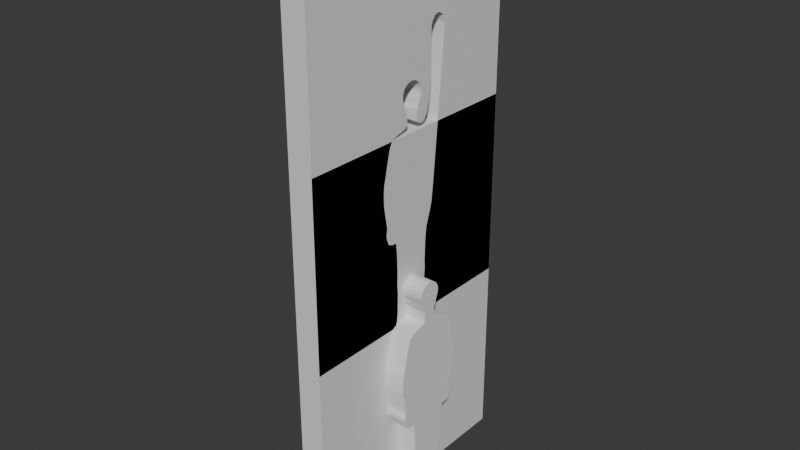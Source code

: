 # Source: sciana_1_right.blend  (saved by Blender 4.0.36; exported with 4.5.12 LTS)
import bpy
from mathutils import Matrix  # noqa: F401  (used for matrix-valued properties, if any)

bpy.ops.wm.read_factory_settings(use_empty=True)
scene = bpy.context.scene
scene.name = 'Scene'

# ---- collections
col_collection = bpy.data.collections.new('Collection'); scene.collection.children.link(col_collection)

# ---- materials (node trees are filled in below, after node groups)
mat_material = bpy.data.materials.new('Material')
mat_material.alpha_threshold = 0.0
mat_material.use_transparent_shadow = False
mat_material.roughness = 0.5
mat_material.line_color = (0.0, 0.0, 0.0, 1.0)
mat_material_001 = bpy.data.materials.new('Material.001')
mat_material_001.alpha_threshold = 0.0
mat_material_001.use_transparent_shadow = False
mat_material_001.roughness = 0.5
mat_material_001.line_color = (0.0, 0.0, 0.0, 1.0)

# ---- material node trees
mat_material.use_nodes = True; mat_material.node_tree.nodes.clear()
_N = mat_material.node_tree.nodes; _L = mat_material.node_tree.links
n0 = _N.new('ShaderNodeOutputMaterial'); n0.name = 'Material Output'; n0.location = (300, 300)
n1 = _N.new('ShaderNodeBsdfPrincipled'); n1.name = 'Principled BSDF'; n1.location = (10, 300)
n1.inputs[3].default_value = 1.45
_L.new(n1.outputs[0], n0.inputs[0])
n0.is_active_output = True
mat_material_001.use_nodes = True; mat_material_001.node_tree.nodes.clear()
_N = mat_material_001.node_tree.nodes; _L = mat_material_001.node_tree.links
n0 = _N.new('ShaderNodeOutputMaterial'); n0.name = 'Material Output'; n0.location = (300, 300)
n1 = _N.new('ShaderNodeBsdfPrincipled'); n1.name = 'Principled BSDF'; n1.location = (10, 300)
n1.inputs[3].default_value = 1.45
_L.new(n1.outputs[0], n0.inputs[0])
n0.is_active_output = True

# ---- world
world_world = bpy.data.worlds.new('World'); scene.world = world_world
world_world.use_nodes = True; world_world.node_tree.nodes.clear()
_N = world_world.node_tree.nodes; _L = world_world.node_tree.links
n0 = _N.new('ShaderNodeOutputWorld'); n0.name = 'World Output'; n0.location = (300, 300)
n1 = _N.new('ShaderNodeBackground'); n1.name = 'Background'; n1.location = (10, 300)
n1.inputs[0].default_value = (0.05088, 0.05088, 0.05088, 1.0)
_L.new(n1.outputs[0], n0.inputs[0])
n0.is_active_output = True
world_world.color = (0.05088, 0.05088, 0.05088)
world_world.use_sun_shadow = False
world_world.sun_shadow_jitter_overblur = 0.0

# ---- meshes
me_cube = bpy.data.meshes.new('Cube')
me_cube.from_pydata([(1.0, 2.569, 3.893), (1.0, 2.569, -3.893), (1.0, -2.569, 3.893), (1.0, -2.569, -3.893), (-1.0, 2.569, 3.893), (-1.0, 2.569, -3.893), (-1.0, -2.569, 3.893), (-1.0, -2.569, -3.893)], [], [(0, 4, 6, 2), (3, 2, 6, 7), (7, 6, 4, 5), (5, 1, 3, 7), (1, 0, 2, 3), (5, 4, 0, 1)])
_uv = me_cube.uv_layers.new(name='UVMap')
_uv.uv.foreach_set('vector', [0.625, 0.5, 0.875, 0.5, 0.875, 0.75, 0.625, 0.75, 0.375, 0.75, 0.625, 0.75, 0.625, 1.0, 0.375, 1.0, 0.375, 0.0, 0.625, 0.0, 0.625, 0.25, 0.375, 0.25, 0.125, 0.5, 0.375, 0.5, 0.375, 0.75, 0.125, 0.75, 0.375, 0.5, 0.625, 0.5, 0.625, 0.75, 0.375, 0.75, 0.375, 0.25, 0.625, 0.25, 0.625, 0.5, 0.375, 0.5])
me_cube.materials.append(mat_material)
me_cube.use_mirror_vertex_groups = False
me_cube.update()
me_plane = bpy.data.meshes.new('Plane')
me_plane.from_pydata([(-0.2886, 0.05307, 0.06457), (-0.2886, 0.07541, 0.04797), (-0.2886, 0.1036, 0.039), (-0.2886, 0.153, 0.02667), (-0.2886, 0.1921, 0.01212), (-0.2886, 0.2182, -0.01124), (-0.2886, 0.2311, -0.03914), (-0.2886, 0.2434, -0.07837), (-0.2886, 0.2621, -0.1581), (-0.2886, 0.2804, -0.2411), (-0.2886, 0.2958, -0.3034), (-0.2886, 0.3008, -0.3723), (-0.2886, 0.2992, -0.4562), (-0.2886, 0.2863, -0.5319), (-0.2886, 0.273, -0.6032), (-0.2886, 0.2743, -0.6881), (-0.2886, 0.2668, -0.6468), (-0.2886, 0.2736, -0.7178), (-0.2886, 0.2514, -0.775), (-0.2886, 0.2116, -0.7923), (-0.2886, 0.1713, -0.795), (-0.2886, 0.1609, -0.8934), (-0.2886, 0.1574, -0.9961), (-0.2886, 0.1548, -1.063), (-0.2886, 0.158, -1.134), (-0.2886, 0.1515, -1.221), (-0.2886, 0.1535, -1.309), (-0.2886, 0.1535, -1.385), (-0.2886, 0.1697, -1.5), (0.2747, 0.05307, 0.06457), (-0.2886, -0.07541, 0.04797), (-0.2886, -0.1036, 0.039), (-0.2886, -0.153, 0.02667), (-0.2886, -0.1921, 0.01212), (-0.2886, -0.2182, -0.01124), (-0.2886, -0.2311, -0.03914), (-0.2886, -0.2434, -0.07837), (-0.2886, -0.2621, -0.1581), (-0.2886, -0.2804, -0.2411), (-0.2886, -0.2958, -0.3034), (-0.2886, -0.3008, -0.3723), (-0.2886, -0.2992, -0.4562), (-0.2886, -0.2863, -0.5319), (-0.2886, -0.273, -0.6032), (-0.2886, -0.2743, -0.6881), (-0.2886, -0.2668, -0.6468), (-0.2886, -0.2736, -0.7178), (-0.2886, -0.2514, -0.775), (-0.2886, -0.2116, -0.7923), (-0.2886, -0.1713, -0.795), (-0.2886, -0.1609, -0.8934), (-0.2886, -0.1574, -0.9961), (-0.2886, -0.1548, -1.063), (-0.2886, -0.158, -1.134), (-0.2886, -0.1515, -1.221), (-0.2886, -0.1535, -1.309), (-0.2886, -0.1535, -1.385), (-0.2886, -0.1697, -1.5), (-0.2886, -0.098, 0.2778), (-0.2886, -0.09612, 0.2587), (-0.2886, -0.09054, 0.2403), (-0.2886, -0.08148, 0.2234), (-0.2886, -0.0693, 0.1745), (-0.2886, -0.05445, 0.1493), (-0.2886, -0.05287, 0.1332), (-0.2886, -0.05307, 0.06457), (0.2747, 0.07541, 0.04797), (-0.2886, 0.05287, 0.1332), (-0.2886, 0.05445, 0.1493), (-0.2886, 0.0693, 0.1745), (-0.2886, 0.08148, 0.2234), (-0.2886, 0.09054, 0.2403), (-0.2886, 0.09612, 0.2587), (-0.2886, 0.098, 0.2778), (-0.2886, 0.09612, 0.297), (-0.2886, 0.09054, 0.3153), (-0.2886, 0.08148, 0.3323), (-0.2886, 0.0693, 0.3471), (-0.2886, 0.05445, 0.3593), (-0.2886, 0.0375, 0.3684), (-0.2886, 0.01912, 0.374), (-0.2886, 1.02e-08, 0.3758), (-0.2886, -0.01912, 0.374), (-0.2886, -0.0375, 0.3684), (-0.2886, -0.05445, 0.3593), (-0.2886, -0.0693, 0.3471), (-0.2886, -0.08148, 0.3323), (-0.2886, -0.09054, 0.3153), (-0.2886, -0.09612, 0.297), (0.2747, 0.1036, 0.039), (0.2747, 0.153, 0.02667), (0.2747, 0.1921, 0.01212), (0.2747, 0.2182, -0.01124), (0.2747, 0.2311, -0.03914), (0.2747, 0.2434, -0.07837), (0.2747, 0.2621, -0.1581), (0.2747, 0.2804, -0.2411), (0.2747, 0.2958, -0.3034), (0.2747, 0.3008, -0.3723), (0.2747, 0.2992, -0.4562), (0.2747, 0.2863, -0.5319), (0.2747, 0.273, -0.6032), (0.2747, 0.2668, -0.6468), (0.2747, 0.2743, -0.6881), (0.2747, 0.2736, -0.7178), (0.2747, 0.2514, -0.775), (0.2747, 0.2116, -0.7923), (0.2747, 0.1609, -0.8934), (0.2747, 0.1713, -0.795), (0.2747, 0.1574, -0.9961), (0.2747, 0.1548, -1.063), (0.2747, 0.158, -1.134), (0.2747, 0.1515, -1.221), (0.2747, 0.1535, -1.309), (0.2747, 0.1535, -1.385), (0.2747, 0.1697, -1.5), (0.2747, -0.1036, 0.039), (0.2747, -0.07541, 0.04797), (0.2747, -0.153, 0.02667), (0.2747, -0.1921, 0.01212), (0.2747, -0.2182, -0.01124), (0.2747, -0.2311, -0.03914), (0.2747, -0.2434, -0.07837), (0.2747, -0.2621, -0.1581), (0.2747, -0.2804, -0.2411), (0.2747, -0.2958, -0.3034), (0.2747, -0.3008, -0.3723), (0.2747, -0.2992, -0.4562), (0.2747, -0.2863, -0.5319), (0.2747, -0.273, -0.6032), (0.2747, -0.2668, -0.6468), (0.2747, -0.2743, -0.6881), (0.2747, -0.2736, -0.7178), (0.2747, -0.2514, -0.775), (0.2747, -0.2116, -0.7923), (0.2747, -0.1609, -0.8934), (0.2747, -0.1713, -0.795), (0.2747, -0.1574, -0.9961), (0.2747, -0.1548, -1.063), (0.2747, -0.158, -1.134), (0.2747, -0.1515, -1.221), (0.2747, -0.1535, -1.309), (0.2747, -0.1535, -1.385), (0.2747, -0.1697, -1.5), (0.2747, -0.09612, 0.2587), (0.2747, -0.098, 0.2778), (0.2747, -0.09054, 0.2403), (0.2747, -0.08148, 0.2234), (0.2747, -0.0693, 0.1745), (0.2747, -0.05445, 0.1493), (0.2747, -0.05287, 0.1332), (0.2747, -0.05307, 0.06457), (0.2747, 0.05445, 0.1493), (0.2747, 0.05287, 0.1332), (0.2747, 0.0693, 0.1745), (0.2747, 0.08148, 0.2234), (0.2747, 0.09054, 0.2403), (0.2747, 0.09612, 0.2587), (0.2747, 0.098, 0.2778), (0.2747, 0.09612, 0.297), (0.2747, 0.09054, 0.3153), (0.2747, 0.08148, 0.3323), (0.2747, 0.0693, 0.3471), (0.2747, 0.05445, 0.3593), (0.2747, 0.0375, 0.3684), (0.2747, 0.01912, 0.374), (0.2747, 1.02e-08, 0.3758), (0.2747, -0.01912, 0.374), (0.2747, -0.0375, 0.3684), (0.2747, -0.05445, 0.3593), (0.2747, -0.0693, 0.3471), (0.2747, -0.08148, 0.3323), (0.2747, -0.09054, 0.3153), (0.2747, -0.09612, 0.297)], [], [(1, 2, 3, 4, 5, 6, 7, 8, 9, 10, 11, 12, 13, 14, 16, 15, 17, 18, 19, 20, 21, 22, 23, 24, 25, 26, 27, 28, 57, 56, 55, 54, 53, 52, 51, 50, 49, 48, 47, 46, 44, 45, 43, 42, 41, 40, 39, 38, 37, 36, 35, 34, 33, 32, 31, 30, 65, 64, 63, 62, 61, 60, 59, 58, 88, 87, 86, 85, 84, 83, 82, 81, 80, 79, 78, 77, 76, 75, 74, 73, 72, 71, 70, 69, 68, 67, 0), (66, 29, 153, 152, 154, 155, 156, 157, 158, 159, 160, 161, 162, 163, 164, 165, 166, 167, 168, 169, 170, 171, 172, 173, 145, 144, 146, 147, 148, 149, 150, 151, 117, 116, 118, 119, 120, 121, 122, 123, 124, 125, 126, 127, 128, 129, 130, 131, 132, 133, 134, 136, 135, 137, 138, 139, 140, 141, 142, 143, 115, 114, 113, 112, 111, 110, 109, 107, 108, 106, 105, 104, 103, 102, 101, 100, 99, 98, 97, 96, 95, 94, 93, 92, 91, 90, 89), (80, 81, 166, 165), (54, 55, 141, 140), (2, 1, 66, 89), (81, 82, 167, 166), (55, 56, 142, 141), (20, 19, 106, 108), (3, 2, 89, 90), (82, 83, 168, 167), (56, 57, 143, 142), (4, 3, 90, 91), (83, 84, 169, 168), (30, 31, 116, 117), (5, 4, 91, 92), (84, 85, 170, 169), (48, 49, 136, 134), (31, 32, 118, 116), (6, 5, 92, 93), (85, 86, 171, 170), (58, 59, 144, 145), (32, 33, 119, 118), (7, 6, 93, 94), (86, 87, 172, 171), (59, 60, 146, 144), (33, 34, 120, 119), (8, 7, 94, 95), (87, 88, 173, 172), (60, 61, 147, 146), (34, 35, 121, 120), (9, 8, 95, 96), (88, 58, 145, 173), (61, 62, 148, 147), (35, 36, 122, 121), (10, 9, 96, 97), (65, 30, 117, 151), (62, 63, 149, 148), (36, 37, 123, 122), (11, 10, 97, 98), (0, 67, 153, 29), (63, 64, 150, 149), (37, 38, 124, 123), (12, 11, 98, 99), (64, 65, 151, 150), (38, 39, 125, 124), (13, 12, 99, 100), (57, 28, 115, 143), (39, 40, 126, 125), (14, 13, 100, 101), (67, 68, 152, 153), (40, 41, 127, 126), (16, 14, 101, 102), (68, 69, 154, 152), (41, 42, 128, 127), (15, 16, 102, 103), (69, 70, 155, 154), (42, 43, 129, 128), (17, 15, 103, 104), (70, 71, 156, 155), (43, 45, 130, 129), (18, 17, 104, 105), (71, 72, 157, 156), (45, 44, 131, 130), (19, 18, 105, 106), (72, 73, 158, 157), (44, 46, 132, 131), (21, 20, 108, 107), (73, 74, 159, 158), (46, 47, 133, 132), (22, 21, 107, 109), (74, 75, 160, 159), (47, 48, 134, 133), (23, 22, 109, 110), (75, 76, 161, 160), (49, 50, 135, 136), (24, 23, 110, 111), (76, 77, 162, 161), (50, 51, 137, 135), (25, 24, 111, 112), (77, 78, 163, 162), (51, 52, 138, 137), (26, 25, 112, 113), (78, 79, 164, 163), (52, 53, 139, 138), (27, 26, 113, 114), (79, 80, 165, 164), (53, 54, 140, 139), (28, 27, 114, 115), (1, 0, 29, 66)])
_uv = me_plane.uv_layers.new(name='UVMap')
_uv.uv.foreach_set('vector', [0.0, 0.0, 0.0, 0.0, 0.0, 0.0, 0.0, 0.0, 0.0, 0.0, 0.0, 0.0, 0.0, 0.0, 0.0, 0.0, 0.0, 0.0, 0.0, 0.0, 0.0, 0.0, 0.0, 0.0, 0.0, 0.0, 0.0, 0.0, 0.0, 0.0, 0.0, 0.0, 0.0, 0.0, 0.0, 0.0, 0.0, 0.0, 0.0, 0.0, 0.0, 0.0, 0.0, 0.0, 0.0, 0.0, 0.0, 0.0, 0.0, 0.0, 0.0, 0.0, 0.0, 0.0, 0.0, 0.0, 0.0, 0.0, 0.0, 0.0, 0.0, 0.0, 0.0, 0.0, 0.0, 0.0, 0.0, 0.0, 0.0, 0.0, 0.0, 0.0, 0.0, 0.0, 0.0, 0.0, 0.0, 0.0, 0.0, 0.0, 0.0, 0.0, 0.0, 0.0, 0.0, 0.0, 0.0, 0.0, 0.0, 0.0, 0.0, 0.0, 0.0, 0.0, 0.0, 0.0, 0.0, 0.0, 0.0, 0.0, 0.0, 0.0, 0.0, 0.0, 0.0, 0.0, 0.0, 0.0, 0.0, 0.0, 0.0, 0.0, 0.0, 0.0, 0.0, 0.0, 0.0, 0.0, 0.0, 0.0, 0.0, 0.0, 0.0, 0.0, 0.0, 0.0, 0.0, 0.0, 0.0, 0.0, 0.0, 0.0, 0.0, 0.0, 0.0, 0.0, 0.0, 0.0, 0.0, 0.0, 0.0, 0.0, 0.0, 0.0, 0.0, 0.0, 0.0, 0.0, 0.0, 0.0, 0.0, 0.0, 0.0, 0.0, 0.0, 0.0, 0.0, 0.0, 0.0, 0.0, 0.0, 0.0, 0.0, 0.0, 0.0, 0.0, 0.0, 0.0, 0.0, 0.0, 0.0, 0.0, 0.0, 0.0, 0.0, 0.0, 0.0, 0.0, 0.0, 0.0, 0.0, 0.0, 0.0, 0.0, 0.0, 0.0, 0.0, 0.0, 0.0, 0.0, 0.0, 0.0, 0.0, 0.0, 0.0, 0.0, 0.0, 0.0, 0.0, 0.0, 0.0, 0.0, 0.0, 0.0, 0.0, 0.0, 0.0, 0.0, 0.0, 0.0, 0.0, 0.0, 0.0, 0.0, 0.0, 0.0, 0.0, 0.0, 0.0, 0.0, 0.0, 0.0, 0.0, 0.0, 0.0, 0.0, 0.0, 0.0, 0.0, 0.0, 0.0, 0.0, 0.0, 0.0, 0.0, 0.0, 0.0, 0.0, 0.0, 0.0, 0.0, 0.0, 0.0, 0.0, 0.0, 0.0, 0.0, 0.0, 0.0, 0.0, 0.0, 0.0, 0.0, 0.0, 0.0, 0.0, 0.0, 0.0, 0.0, 0.0, 0.0, 0.0, 0.0, 0.0, 0.0, 0.0, 0.0, 0.0, 0.0, 0.0, 0.0, 0.0, 0.0, 0.0, 0.0, 0.0, 0.0, 0.0, 0.0, 0.0, 0.0, 0.0, 0.0, 0.0, 0.0, 0.0, 0.0, 0.0, 0.0, 0.0, 0.0, 0.0, 0.0, 0.0, 0.0, 0.0, 0.0, 0.0, 0.0, 0.0, 0.0, 0.0, 0.0, 0.0, 0.0, 0.0, 0.0, 0.0, 0.0, 0.0, 0.0, 0.0, 0.0, 0.0, 0.0, 0.0, 0.0, 0.0, 0.0, 0.0, 0.0, 0.0, 0.0, 0.0, 0.0, 0.0, 0.0, 0.0, 0.0, 0.0, 0.0, 0.0, 0.0, 0.0, 0.0, 0.0, 0.0, 0.0, 0.0, 0.0, 0.0, 0.0, 0.0, 0.0, 0.0, 0.0, 0.0, 0.0, 0.0, 0.0, 0.0, 0.0, 0.0, 0.0, 0.0, 0.0, 0.0, 0.0, 0.0, 0.0, 0.0, 0.0, 0.0, 0.0, 0.0, 0.0, 0.0, 0.0, 0.0, 0.0, 0.0, 0.0, 0.0, 0.0, 0.0, 0.0, 0.0, 0.0, 0.0, 0.0, 0.0, 0.0, 0.0, 0.0, 0.0, 0.0, 0.0, 0.0, 0.0, 0.0, 0.0, 0.0, 0.0, 0.0, 0.0, 0.0, 0.0, 0.0, 0.0, 0.0, 0.0, 0.0, 0.0, 0.0, 0.0, 0.0, 0.0, 0.0, 0.0, 0.0, 0.0, 0.0, 0.0, 0.0, 0.0, 0.0, 0.0, 0.0, 0.0, 0.0, 0.0, 0.0, 0.0, 0.0, 0.0, 0.0, 0.0, 0.0, 0.0, 0.0, 0.0, 0.0, 0.0, 0.0, 0.0, 0.0, 0.0, 0.0, 0.0, 0.0, 0.0, 0.0, 0.0, 0.0, 0.0, 0.0, 0.0, 0.0, 0.0, 0.0, 0.0, 0.0, 0.0, 0.0, 0.0, 0.0, 0.0, 0.0, 0.0, 0.0, 0.0, 0.0, 0.0, 0.0, 0.0, 0.0, 0.0, 0.0, 0.0, 0.0, 0.0, 0.0, 0.0, 0.0, 0.0, 0.0, 0.0, 0.0, 0.0, 0.0, 0.0, 0.0, 0.0, 0.0, 0.0, 0.0, 0.0, 0.0, 0.0, 0.0, 0.0, 0.0, 0.0, 0.0, 0.0, 0.0, 0.0, 0.0, 0.0, 0.0, 0.0, 0.0, 0.0, 0.0, 0.0, 0.0, 0.0, 0.0, 0.0, 0.0, 0.0, 0.0, 0.0, 0.0, 0.0, 0.0, 0.0, 0.0, 0.0, 0.0, 0.0, 0.0, 0.0, 0.0, 0.0, 0.0, 0.0, 0.0, 0.0, 0.0, 0.0, 0.0, 0.0, 0.0, 0.0, 0.0, 0.0, 0.0, 0.0, 0.0, 0.0, 0.0, 0.0, 0.0, 0.0, 0.0, 0.0, 0.0, 0.0, 0.0, 0.0, 0.0, 0.0, 0.0, 0.0, 0.0, 0.0, 0.0, 0.0, 0.0, 0.0, 0.0, 0.0, 0.0, 0.0, 0.0, 0.0, 0.0, 0.0, 0.0, 0.0, 0.0, 0.0, 0.0, 0.0, 0.0, 0.0, 0.0, 0.0, 0.0, 0.0, 0.0, 0.0, 0.0, 0.0, 0.0, 0.0, 0.0, 0.0, 0.0, 0.0, 0.0, 0.0, 0.0, 0.0, 0.0, 0.0, 0.0, 0.0, 0.0, 0.0, 0.0, 0.0, 0.0, 0.0, 0.0, 0.0, 0.0, 0.0, 0.0, 0.0, 0.0, 0.0, 0.0, 0.0, 0.0, 0.0, 0.0, 0.0, 0.0, 0.0, 0.0, 0.0, 0.0, 0.0, 0.0, 0.0, 0.0, 0.0, 0.0, 0.0, 0.0, 0.0, 0.0, 0.0, 0.0, 0.0, 0.0, 0.0, 0.0, 0.0, 0.0, 0.0, 0.0, 0.0, 0.0, 0.0, 0.0, 0.0, 0.0, 0.0, 0.0, 0.0, 0.0, 0.0, 0.0, 0.0, 0.0, 0.0, 0.0, 0.0, 0.0, 0.0, 0.0, 0.0, 0.0, 0.0, 0.0, 0.0, 0.0, 0.0, 0.0, 0.0, 0.0, 0.0, 0.0, 0.0, 0.0, 0.0, 0.0, 0.0, 0.0, 0.0, 0.0, 0.0, 0.0, 0.0, 0.0, 0.0, 0.0, 0.0, 0.0, 0.0, 0.0, 0.0, 0.0, 0.0, 0.0, 0.0, 0.0, 0.0, 0.0, 0.0, 0.0, 0.0, 0.0, 0.0, 0.0, 0.0, 0.0, 0.0, 0.0, 0.0, 0.0, 0.0, 0.0, 0.0, 0.0, 0.0, 0.0, 0.0, 0.0, 0.0, 0.0, 0.0, 0.0, 0.0, 0.0, 0.0, 0.0, 0.0, 0.0, 0.0, 0.0, 0.0, 0.0, 0.0, 0.0, 0.0, 0.0, 0.0, 0.0, 0.0, 0.0, 0.0, 0.0, 0.0, 0.0, 0.0, 0.0, 0.0, 0.0, 0.0, 0.0, 0.0, 0.0, 0.0, 0.0, 0.0, 0.0, 0.0, 0.0, 0.0, 0.0, 0.0, 0.0, 0.0, 0.0, 0.0, 0.0, 0.0, 0.0, 0.0, 0.0, 0.0, 0.0, 0.0, 0.0, 0.0, 0.0, 0.0, 0.0, 0.0, 0.0, 0.0, 0.0, 0.0, 0.0, 0.0, 0.0, 0.0, 0.0, 0.0, 0.0, 0.0, 0.0, 0.0, 0.0, 0.0, 0.0, 0.0, 0.0, 0.0, 0.0, 0.0, 0.0, 0.0, 0.0, 0.0, 0.0, 0.0, 0.0, 0.0, 0.0, 0.0, 0.0, 0.0, 0.0, 0.0, 0.0, 0.0, 0.0, 0.0, 0.0, 0.0, 0.0, 0.0, 0.0, 0.0, 0.0, 0.0, 0.0, 0.0, 0.0, 0.0, 0.0, 0.0, 0.0, 0.0, 0.0, 0.0, 0.0, 0.0, 0.0, 0.0, 0.0, 0.0, 0.0, 0.0, 0.0, 0.0, 0.0, 0.0, 0.0, 0.0, 0.0, 0.0, 0.0, 0.0, 0.0, 0.0, 0.0, 0.0, 0.0, 0.0, 0.0, 0.0, 0.0, 0.0, 0.0, 0.0, 0.0, 0.0, 0.0, 0.0, 0.0, 0.0, 0.0, 0.0, 0.0, 0.0, 0.0, 0.0, 0.0, 0.0, 0.0, 0.0, 0.0, 0.0, 0.0, 0.0, 0.0, 0.0, 0.0, 0.0, 0.0, 0.0, 0.0, 0.0, 0.0, 0.0, 0.0, 0.0, 0.0, 0.0, 0.0, 0.0, 0.0, 0.0, 0.0, 0.0, 0.0, 0.0, 0.0, 0.0, 0.0, 0.0, 0.0, 0.0, 0.0, 0.0, 0.0, 0.0, 0.0, 0.0, 0.0, 0.0, 0.0, 0.0, 0.0, 0.0, 0.0, 0.0, 0.0, 0.0, 0.0, 0.0, 0.0, 0.0, 0.0, 0.0, 0.0, 0.0, 0.0, 0.0, 0.0, 0.0, 0.0, 0.0, 0.0, 0.0, 0.0, 0.0, 0.0, 0.0, 0.0, 0.0, 0.0, 0.0, 0.0, 0.0, 0.0, 0.0, 0.0, 0.0, 0.0, 0.0, 0.0, 0.0, 0.0, 0.0, 0.0, 0.0, 0.0, 0.0, 0.0, 0.0, 0.0, 0.0, 0.0, 0.0, 0.0, 0.0, 0.0, 0.0, 0.0, 0.0, 0.0, 0.0, 0.0, 0.0, 0.0, 0.0, 0.0, 0.0, 0.0, 0.0, 0.0, 0.0, 0.0, 0.0, 0.0, 0.0, 0.0, 0.0, 0.0, 0.0, 0.0, 0.0, 0.0, 0.0, 0.0, 0.0, 0.0, 0.0, 0.0, 0.0, 0.0, 0.0, 0.0, 0.0, 0.0, 0.0, 0.0, 0.0, 0.0, 0.0, 0.0, 0.0, 0.0, 0.0, 0.0, 0.0, 0.0, 0.0, 0.0, 0.0, 0.0, 0.0, 0.0, 0.0, 0.0, 0.0, 0.0])
me_plane.update()
me_cube_001 = bpy.data.meshes.new('Cube.001')
me_cube_001.from_pydata([(-0.1, 0.9935, 3.001), (-0.1, 0.9935, 0.0008016), (-0.1, -0.9935, 3.001), (-0.1, -0.9935, 0.0008016), (-0.1, -0.3008, 1.129), (-0.1, -0.2958, 1.197), (-0.1, -0.2804, 1.26), (-0.1, -0.2621, 1.343), (-0.1, -0.1921, 1.513), (-0.1, -0.2434, 1.422), (-0.1, -0.153, 1.527), (-0.1, -0.2311, 1.462), (-0.1, -0.2182, 1.49), (-0.1, -0.098, 1.779), (-0.1, -0.09054, 1.741), (-0.1, -0.09612, 1.76), (-0.1, -0.09612, 1.798), (-0.1, -0.07541, 1.549), (-0.1, -0.0693, 1.675), (-0.1, -0.08148, 1.833), (-0.1, -0.08148, 1.724), (-0.1, -0.09054, 1.816), (-0.1, -0.1036, 1.54), (-0.1, -0.0693, 1.848), (-0.1, -0.0375, 1.869), (-0.1, -0.05445, 1.86), (-0.1, 0.01912, 1.875), (-0.1, 1.024e-08, 1.877), (-0.1, 0.0375, 1.869), (-0.1, -0.05307, 1.565), (-0.1, 0.05287, 1.634), (-0.1, -0.05287, 1.634), (-0.1, -0.01912, 1.875), (-0.1, 0.08148, 1.724), (-0.1, 0.0693, 1.675), (-0.1, 0.0693, 1.848), (-0.1, 0.09054, 1.816), (-0.1, 0.098, 1.779), (-0.1, 0.09612, 1.76), (-0.1, 0.09612, 1.798), (-0.1, 0.09054, 1.741), (-0.1, 0.08148, 1.833), (-0.1, 0.05445, 1.86), (-0.1, 0.05445, 1.65), (-0.1, -0.05445, 1.65), (-0.1, -0.2992, 1.045), (-0.1, -0.2863, 0.9689), (-0.1, -0.2743, 0.8127), (-0.1, -0.273, 0.8976), (-0.1, -0.2736, 0.783), (-0.1, -0.2116, 0.7085), (-0.1, -0.2514, 0.7258), (-0.1, -0.1609, 0.6074), (-0.1, -0.1713, 0.7058), (-0.1, -0.1697, 0.0008018), (-0.1, -0.2668, 0.854), (-0.1, -0.1548, 0.4378), (-0.1, -0.1535, 0.1154), (-0.1, -0.1515, 0.2802), (-0.1, 0.05307, 1.565), (-0.1, 0.07541, 1.549), (-0.1, 0.1036, 1.54), (-0.1, 0.14, 1.564), (-0.1, -0.1535, 0.1914), (-0.1, 0.1515, 0.2802), (-0.1, -0.158, 0.3663), (-0.1, -0.1574, 0.5047), (-0.1, 0.1535, 0.1154), (-0.1, 0.1548, 0.4378), (-0.1, 0.1713, 0.7058), (-0.1, 0.1878, 1.689), (-0.1, 0.1935, 0.7758), (-0.1, 0.2051, 1.826), (-0.1, 0.1609, 0.6074), (-0.1, 0.2441, 1.032), (-0.1, 0.2954, 2.281), (-0.1, 0.2399, 2.273), (-0.1, 0.2019, 2.2), (-0.1, 0.2008, 2.055), (-0.1, 0.1697, 0.0008018), (-0.1, 0.1535, 0.1914), (-0.1, 0.158, 0.3663), (-0.1, 0.1574, 0.5047), (-0.1, 0.1617, 1.598), (-0.1, 0.2706, 2.285), (-0.1, 0.2125, 2.238), (-0.1, 0.2152, 0.8404), (-0.1, 0.3402, 2.073), (-0.1, 0.3298, 2.256), (-0.1, 0.2294, 0.9015), (-0.1, 0.3437, 2.201), (0.1, 0.9935, 3.001), (0.1, 0.9935, 0.0008016), (0.1, -0.9935, 3.001), (0.1, -0.3008, 1.129), (0.1, -0.2958, 1.197), (0.1, -0.1921, 1.513), (0.1, -0.153, 1.527), (0.1, -0.2182, 1.49), (0.1, -0.09612, 1.798), (0.1, -0.09054, 1.816), (0.1, -0.0375, 1.869), (0.1, -0.05445, 1.86), (0.1, -0.01912, 1.875), (0.1, 0.09054, 1.816), (0.1, 0.09612, 1.798), (0.1, 0.08148, 1.833), (0.1, 0.0375, 1.869), (0.1, 0.05445, 1.86), (0.1, -0.2992, 1.045), (0.1, -0.1609, 0.6074), (0.1, -0.1713, 0.7058), (0.1, -0.273, 0.8976), (0.1, -0.2668, 0.854), (0.1, -0.1548, 0.4378), (0.1, -0.158, 0.3663), (0.1, -0.1574, 0.5047), (0.1, 0.1878, 1.689), (0.1, 0.2051, 1.826), (0.1, 0.1609, 0.6074), (0.1, 0.1574, 0.5047), (0.1, -0.2804, 1.26), (0.1, -0.2434, 1.422), (0.1, -0.2311, 1.462), (0.1, -0.098, 1.779), (0.1, -0.09612, 1.76), (0.1, -0.07541, 1.549), (0.1, -0.1036, 1.54), (0.1, -0.05307, 1.565), (0.1, -0.05287, 1.634), (0.1, 0.08148, 1.724), (0.1, 0.0693, 1.675), (0.1, 0.098, 1.779), (0.1, 0.09612, 1.76), (0.1, 0.09054, 1.741), (0.1, -0.2863, 0.9689), (0.1, -0.2736, 0.783), (0.1, -0.2514, 0.7258), (0.1, 0.05307, 1.565), (0.1, 0.07541, 1.549), (0.1, 0.1535, 0.1154), (0.1, 0.1697, 0.0008018), (0.1, 0.1535, 0.1914), (0.1, 0.2152, 0.8404), (0.1, 0.2294, 0.9015), (0.1, 0.3402, 2.073), (0.1, 0.3437, 2.201), (0.1, -0.9935, 0.0008016), (0.1, -0.2621, 1.343), (0.1, -0.09054, 1.741), (0.1, -0.08148, 1.724), (0.1, 0.01912, 1.875), (0.1, 1e-08, 1.877), (0.1, 0.1548, 0.4378), (0.1, 0.158, 0.3663), (0.1, 0.05445, 1.65), (0.1, -0.0693, 1.675), (0.1, -0.05445, 1.65), (0.1, -0.2116, 0.7085), (0.1, -0.1697, 0.0008018), (0.1, -0.1535, 0.1154), (0.1, 0.05287, 1.634), (0.1, 0.1036, 1.54), (0.1, -0.1535, 0.1914), (0.1, 0.2008, 2.055), (0.1, 0.1515, 0.2802), (0.1, -0.08148, 1.833), (0.1, -0.0693, 1.848), (0.1, 0.0693, 1.848), (0.1, -0.2743, 0.8127), (0.1, 0.14, 1.564), (0.1, -0.1515, 0.2802), (0.1, 0.1713, 0.7058), (0.1, 0.1935, 0.7758), (0.1, 0.2019, 2.2), (0.1, 0.3298, 2.256), (0.1, 0.1617, 1.598), (0.1, 0.2399, 2.273), (0.1, 0.2125, 2.238), (0.1, 0.2441, 1.032), (0.1, 0.2706, 2.285), (0.1, 0.2954, 2.281)], [], [(60, 61, 62, 83, 70, 72, 78, 77, 85, 76, 84, 75, 88, 90, 87, 74, 89, 86, 71, 69, 73, 82, 68, 81, 64, 80, 67, 79, 1, 0, 2, 3, 54, 57, 63, 58, 65, 56, 66, 52, 53, 50, 51, 49, 47, 55, 48, 46, 45, 4, 5, 6, 7, 9, 11, 12, 8, 10, 22, 17, 29, 31, 44, 18, 20, 14, 15, 13, 16, 21, 19, 23, 25, 24, 32, 27, 26, 28, 42, 35, 41, 36, 39, 37, 38, 40, 33, 34, 43, 30, 59), (139, 138, 161, 155, 131, 130, 134, 133, 132, 105, 104, 106, 168, 108, 107, 151, 152, 103, 101, 102, 167, 166, 100, 99, 124, 125, 149, 150, 156, 157, 129, 128, 126, 127, 97, 96, 98, 123, 122, 148, 121, 95, 94, 109, 135, 112, 113, 169, 136, 137, 158, 111, 110, 116, 114, 115, 171, 163, 160, 159, 147, 93, 91, 92, 141, 140, 142, 165, 154, 153, 120, 119, 172, 173, 143, 144, 179, 145, 146, 175, 181, 180, 177, 178, 174, 164, 118, 117, 176, 170, 162), (62, 61, 162, 170), (18, 44, 157, 156), (13, 15, 125, 124), (58, 63, 163, 171), (46, 48, 112, 135), (16, 13, 124, 99), (65, 58, 171, 115), (51, 50, 158, 137), (17, 22, 127, 126), (66, 56, 114, 116), (50, 53, 111, 158), (29, 17, 126, 128), (69, 71, 173, 172), (57, 54, 159, 160), (31, 29, 128, 129), (73, 69, 172, 119), (59, 30, 161, 138), (34, 33, 130, 131), (77, 78, 164, 174), (61, 60, 139, 162), (38, 37, 132, 133), (0, 1, 92, 91), (90, 88, 175, 146), (63, 57, 160, 163), (37, 39, 105, 132), (2, 0, 91, 93), (30, 43, 155, 161), (78, 72, 118, 164), (33, 40, 134, 130), (5, 4, 94, 95), (70, 83, 176, 117), (80, 64, 165, 142), (45, 46, 135, 109), (10, 8, 96, 97), (76, 85, 178, 177), (64, 81, 154, 165), (49, 51, 137, 136), (8, 12, 98, 96), (71, 86, 143, 173), (68, 82, 120, 153), (60, 59, 138, 139), (21, 16, 99, 100), (85, 77, 174, 178), (1, 79, 141, 92), (79, 67, 140, 141), (24, 25, 102, 101), (74, 87, 145, 179), (9, 7, 148, 122), (67, 80, 142, 140), (32, 24, 101, 103), (89, 74, 179, 144), (12, 11, 123, 98), (86, 89, 144, 143), (39, 36, 104, 105), (75, 84, 180, 181), (19, 21, 100, 166), (87, 90, 146, 145), (36, 41, 106, 104), (84, 76, 177, 180), (23, 19, 166, 167), (3, 2, 93, 147), (42, 28, 107, 108), (83, 62, 170, 176), (25, 23, 167, 102), (7, 6, 121, 148), (4, 45, 109, 94), (88, 75, 181, 175), (27, 32, 103, 152), (15, 14, 149, 125), (53, 52, 110, 111), (20, 18, 156, 150), (14, 20, 150, 149), (48, 55, 113, 112), (41, 35, 168, 106), (22, 10, 97, 127), (56, 65, 115, 114), (35, 42, 108, 168), (26, 27, 152, 151), (52, 66, 116, 110), (44, 31, 129, 157), (28, 26, 151, 107), (72, 70, 117, 118), (47, 49, 136, 169), (40, 38, 133, 134), (82, 73, 119, 120), (54, 3, 147, 159), (81, 68, 153, 154), (6, 5, 95, 121), (55, 47, 169, 113), (43, 34, 131, 155), (11, 9, 122, 123)])
_uv = me_cube_001.uv_layers.new(name='UVMap')
_uv.uv.foreach_set('vector', [0.504, 0.1345, 0.5033, 0.138, 0.5022, 0.1442, 0.501, 0.1492, 0.4991, 0.1524, 0.4967, 0.1541, 0.4935, 0.1556, 0.4868, 0.158, 0.4799, 0.1603, 0.4747, 0.1622, 0.469, 0.1629, 0.462, 0.1626, 0.4557, 0.161, 0.4497, 0.1593, 0.4461, 0.1586, 0.4427, 0.1595, 0.4402, 0.1594, 0.4354, 0.1566, 0.434, 0.1516, 0.4338, 0.1465, 0.4255, 0.1452, 0.417, 0.1448, 0.4114, 0.1445, 0.4055, 0.1449, 0.3983, 0.1441, 0.3909, 0.1443, 0.3845, 0.1443, 0.375, 0.1464, 0.375, 0.25, 0.625, 0.25, 0.625, 0.0, 0.375, 0.0, 0.375, 0.1036, 0.3845, 0.1057, 0.3909, 0.1057, 0.3983, 0.1059, 0.4055, 0.1051, 0.4114, 0.1055, 0.417, 0.1052, 0.4255, 0.1048, 0.4338, 0.1035, 0.434, 0.09838, 0.4354, 0.09337, 0.4402, 0.09058, 0.4427, 0.09049, 0.4461, 0.09144, 0.4497, 0.09066, 0.4557, 0.08898, 0.462, 0.08736, 0.469, 0.08715, 0.4747, 0.08779, 0.4799, 0.08972, 0.4868, 0.09202, 0.4935, 0.09438, 0.4967, 0.09592, 0.4991, 0.09755, 0.501, 0.1008, 0.5022, 0.1058, 0.5033, 0.112, 0.504, 0.1155, 0.5054, 0.1183, 0.5111, 0.1183, 0.5124, 0.1182, 0.5145, 0.1163, 0.5186, 0.1147, 0.52, 0.1136, 0.5216, 0.1129, 0.5232, 0.1127, 0.5247, 0.1129, 0.5263, 0.1136, 0.5277, 0.1147, 0.5289, 0.1163, 0.5299, 0.1182, 0.5307, 0.1203, 0.5312, 0.1226, 0.5313, 0.125, 0.5312, 0.1274, 0.5307, 0.1297, 0.5299, 0.1318, 0.5289, 0.1337, 0.5277, 0.1353, 0.5263, 0.1364, 0.5247, 0.1371, 0.5232, 0.1373, 0.5216, 0.1371, 0.52, 0.1364, 0.5186, 0.1353, 0.5145, 0.1337, 0.5124, 0.1318, 0.5111, 0.1317, 0.5054, 0.1317, 0.504, 0.1345, 0.5054, 0.1317, 0.5111, 0.1317, 0.5124, 0.1318, 0.5145, 0.1337, 0.5186, 0.1353, 0.52, 0.1364, 0.5216, 0.1371, 0.5232, 0.1373, 0.5247, 0.1371, 0.5263, 0.1364, 0.5277, 0.1353, 0.5289, 0.1337, 0.5299, 0.1318, 0.5307, 0.1297, 0.5312, 0.1274, 0.5313, 0.125, 0.5312, 0.1226, 0.5307, 0.1203, 0.5299, 0.1182, 0.5289, 0.1163, 0.5277, 0.1147, 0.5263, 0.1136, 0.5247, 0.1129, 0.5232, 0.1127, 0.5216, 0.1129, 0.52, 0.1136, 0.5186, 0.1147, 0.5145, 0.1163, 0.5124, 0.1182, 0.5111, 0.1183, 0.5054, 0.1183, 0.504, 0.1155, 0.5033, 0.112, 0.5022, 0.1058, 0.501, 0.1008, 0.4991, 0.09755, 0.4967, 0.09592, 0.4935, 0.09438, 0.4868, 0.09202, 0.4799, 0.08972, 0.4747, 0.08779, 0.469, 0.08715, 0.462, 0.08736, 0.4557, 0.08898, 0.4497, 0.09066, 0.4461, 0.09144, 0.4427, 0.09049, 0.4402, 0.09058, 0.4354, 0.09337, 0.434, 0.09838, 0.4338, 0.1035, 0.4255, 0.1048, 0.417, 0.1052, 0.4114, 0.1055, 0.4055, 0.1051, 0.3983, 0.1059, 0.3909, 0.1057, 0.3845, 0.1057, 0.375, 0.1036, 0.375, 0.0, 0.625, 0.0, 0.625, 0.25, 0.375, 0.25, 0.375, 0.1464, 0.3845, 0.1443, 0.3909, 0.1443, 0.3983, 0.1441, 0.4055, 0.1449, 0.4114, 0.1445, 0.417, 0.1448, 0.4255, 0.1452, 0.4338, 0.1465, 0.434, 0.1516, 0.4354, 0.1566, 0.4402, 0.1594, 0.4427, 0.1595, 0.4461, 0.1586, 0.4497, 0.1593, 0.4557, 0.161, 0.462, 0.1626, 0.469, 0.1629, 0.4747, 0.1622, 0.4799, 0.1603, 0.4868, 0.158, 0.4935, 0.1556, 0.4967, 0.1541, 0.4991, 0.1524, 0.501, 0.1492, 0.5022, 0.1442, 0.5033, 0.138, 0.5022, 0.1442, 0.5033, 0.138, 0.5033, 0.138, 0.5022, 0.1442, 0.5145, 0.1163, 0.5124, 0.1182, 0.5124, 0.1182, 0.5145, 0.1163, 0.5232, 0.1127, 0.5216, 0.1129, 0.5216, 0.1129, 0.5232, 0.1127, 0.3983, 0.1059, 0.3909, 0.1057, 0.3909, 0.1057, 0.3983, 0.1059, 0.4557, 0.08898, 0.4497, 0.09066, 0.4497, 0.09066, 0.4557, 0.08898, 0.5247, 0.1129, 0.5232, 0.1127, 0.5232, 0.1127, 0.5247, 0.1129, 0.4055, 0.1051, 0.3983, 0.1059, 0.3983, 0.1059, 0.4055, 0.1051, 0.4354, 0.09337, 0.434, 0.09838, 0.434, 0.09838, 0.4354, 0.09337, 0.504, 0.1155, 0.5033, 0.112, 0.5033, 0.112, 0.504, 0.1155, 0.417, 0.1052, 0.4114, 0.1055, 0.4114, 0.1055, 0.417, 0.1052, 0.434, 0.09838, 0.4338, 0.1035, 0.4338, 0.1035, 0.434, 0.09838, 0.5054, 0.1183, 0.504, 0.1155, 0.504, 0.1155, 0.5054, 0.1183, 0.4338, 0.1465, 0.434, 0.1516, 0.434, 0.1516, 0.4338, 0.1465, 0.3845, 0.1057, 0.375, 0.1036, 0.375, 0.1036, 0.3845, 0.1057, 0.5111, 0.1183, 0.5054, 0.1183, 0.5054, 0.1183, 0.5111, 0.1183, 0.4255, 0.1452, 0.4338, 0.1465, 0.4338, 0.1465, 0.4255, 0.1452, 0.5054, 0.1317, 0.5111, 0.1317, 0.5111, 0.1317, 0.5054, 0.1317, 0.5145, 0.1337, 0.5186, 0.1353, 0.5186, 0.1353, 0.5145, 0.1337, 0.4868, 0.158, 0.4935, 0.1556, 0.4935, 0.1556, 0.4868, 0.158, 0.5033, 0.138, 0.504, 0.1345, 0.504, 0.1345, 0.5033, 0.138, 0.5216, 0.1371, 0.5232, 0.1373, 0.5232, 0.1373, 0.5216, 0.1371, 0.625, 0.25, 0.375, 0.25, 0.375, 0.25, 0.625, 0.25, 0.4497, 0.1593, 0.4557, 0.161, 0.4557, 0.161, 0.4497, 0.1593, 0.3909, 0.1057, 0.3845, 0.1057, 0.3845, 0.1057, 0.3909, 0.1057, 0.5232, 0.1373, 0.5247, 0.1371, 0.5247, 0.1371, 0.5232, 0.1373, 0.625, 0.0, 0.625, 0.25, 0.625, 0.25, 0.625, 0.0, 0.5111, 0.1317, 0.5124, 0.1318, 0.5124, 0.1318, 0.5111, 0.1317, 0.4935, 0.1556, 0.4967, 0.1541, 0.4967, 0.1541, 0.4935, 0.1556, 0.5186, 0.1353, 0.52, 0.1364, 0.52, 0.1364, 0.5186, 0.1353, 0.4747, 0.08779, 0.469, 0.08715, 0.469, 0.08715, 0.4747, 0.08779, 0.4991, 0.1524, 0.501, 0.1492, 0.501, 0.1492, 0.4991, 0.1524, 0.3909, 0.1443, 0.3983, 0.1441, 0.3983, 0.1441, 0.3909, 0.1443, 0.462, 0.08736, 0.4557, 0.08898, 0.4557, 0.08898, 0.462, 0.08736, 0.5022, 0.1058, 0.501, 0.1008, 0.501, 0.1008, 0.5022, 0.1058, 0.4747, 0.1622, 0.4799, 0.1603, 0.4799, 0.1603, 0.4747, 0.1622, 0.3983, 0.1441, 0.4055, 0.1449, 0.4055, 0.1449, 0.3983, 0.1441, 0.4402, 0.09058, 0.4354, 0.09337, 0.4354, 0.09337, 0.4402, 0.09058, 0.501, 0.1008, 0.4991, 0.09755, 0.4991, 0.09755, 0.501, 0.1008, 0.434, 0.1516, 0.4354, 0.1566, 0.4354, 0.1566, 0.434, 0.1516, 0.4114, 0.1445, 0.417, 0.1448, 0.417, 0.1448, 0.4114, 0.1445, 0.504, 0.1345, 0.5054, 0.1317, 0.5054, 0.1317, 0.504, 0.1345, 0.5263, 0.1136, 0.5247, 0.1129, 0.5247, 0.1129, 0.5263, 0.1136, 0.4799, 0.1603, 0.4868, 0.158, 0.4868, 0.158, 0.4799, 0.1603, 0.375, 0.25, 0.375, 0.1464, 0.375, 0.1464, 0.375, 0.25, 0.375, 0.1464, 0.3845, 0.1443, 0.3845, 0.1443, 0.375, 0.1464, 0.5307, 0.1203, 0.5299, 0.1182, 0.5299, 0.1182, 0.5307, 0.1203, 0.4427, 0.1595, 0.4461, 0.1586, 0.4461, 0.1586, 0.4427, 0.1595, 0.4935, 0.09438, 0.4868, 0.09202, 0.4868, 0.09202, 0.4935, 0.09438, 0.3845, 0.1443, 0.3909, 0.1443, 0.3909, 0.1443, 0.3845, 0.1443, 0.5312, 0.1226, 0.5307, 0.1203, 0.5307, 0.1203, 0.5312, 0.1226, 0.4402, 0.1594, 0.4427, 0.1595, 0.4427, 0.1595, 0.4402, 0.1594, 0.4991, 0.09755, 0.4967, 0.09592, 0.4967, 0.09592, 0.4991, 0.09755, 0.4354, 0.1566, 0.4402, 0.1594, 0.4402, 0.1594, 0.4354, 0.1566, 0.5247, 0.1371, 0.5263, 0.1364, 0.5263, 0.1364, 0.5247, 0.1371, 0.462, 0.1626, 0.469, 0.1629, 0.469, 0.1629, 0.462, 0.1626, 0.5277, 0.1147, 0.5263, 0.1136, 0.5263, 0.1136, 0.5277, 0.1147, 0.4461, 0.1586, 0.4497, 0.1593, 0.4497, 0.1593, 0.4461, 0.1586, 0.5263, 0.1364, 0.5277, 0.1353, 0.5277, 0.1353, 0.5263, 0.1364, 0.469, 0.1629, 0.4747, 0.1622, 0.4747, 0.1622, 0.469, 0.1629, 0.5289, 0.1163, 0.5277, 0.1147, 0.5277, 0.1147, 0.5289, 0.1163, 0.375, 0.0, 0.625, 0.0, 0.625, 0.0, 0.375, 0.0, 0.5299, 0.1318, 0.5307, 0.1297, 0.5307, 0.1297, 0.5299, 0.1318, 0.501, 0.1492, 0.5022, 0.1442, 0.5022, 0.1442, 0.501, 0.1492, 0.5299, 0.1182, 0.5289, 0.1163, 0.5289, 0.1163, 0.5299, 0.1182, 0.4868, 0.09202, 0.4799, 0.08972, 0.4799, 0.08972, 0.4868, 0.09202, 0.469, 0.08715, 0.462, 0.08736, 0.462, 0.08736, 0.469, 0.08715, 0.4557, 0.161, 0.462, 0.1626, 0.462, 0.1626, 0.4557, 0.161, 0.5313, 0.125, 0.5312, 0.1226, 0.5312, 0.1226, 0.5313, 0.125, 0.5216, 0.1129, 0.52, 0.1136, 0.52, 0.1136, 0.5216, 0.1129, 0.4338, 0.1035, 0.4255, 0.1048, 0.4255, 0.1048, 0.4338, 0.1035, 0.5186, 0.1147, 0.5145, 0.1163, 0.5145, 0.1163, 0.5186, 0.1147, 0.52, 0.1136, 0.5186, 0.1147, 0.5186, 0.1147, 0.52, 0.1136, 0.4497, 0.09066, 0.4461, 0.09144, 0.4461, 0.09144, 0.4497, 0.09066, 0.5277, 0.1353, 0.5289, 0.1337, 0.5289, 0.1337, 0.5277, 0.1353, 0.5033, 0.112, 0.5022, 0.1058, 0.5022, 0.1058, 0.5033, 0.112, 0.4114, 0.1055, 0.4055, 0.1051, 0.4055, 0.1051, 0.4114, 0.1055, 0.5289, 0.1337, 0.5299, 0.1318, 0.5299, 0.1318, 0.5289, 0.1337, 0.5312, 0.1274, 0.5313, 0.125, 0.5313, 0.125, 0.5312, 0.1274, 0.4255, 0.1048, 0.417, 0.1052, 0.417, 0.1052, 0.4255, 0.1048, 0.5124, 0.1182, 0.5111, 0.1183, 0.5111, 0.1183, 0.5124, 0.1182, 0.5307, 0.1297, 0.5312, 0.1274, 0.5312, 0.1274, 0.5307, 0.1297, 0.4967, 0.1541, 0.4991, 0.1524, 0.4991, 0.1524, 0.4967, 0.1541, 0.4427, 0.09049, 0.4402, 0.09058, 0.4402, 0.09058, 0.4427, 0.09049, 0.52, 0.1364, 0.5216, 0.1371, 0.5216, 0.1371, 0.52, 0.1364, 0.417, 0.1448, 0.4255, 0.1452, 0.4255, 0.1452, 0.417, 0.1448, 0.375, 0.1036, 0.375, 0.0, 0.375, 0.0, 0.375, 0.1036, 0.4055, 0.1449, 0.4114, 0.1445, 0.4114, 0.1445, 0.4055, 0.1449, 0.4799, 0.08972, 0.4747, 0.08779, 0.4747, 0.08779, 0.4799, 0.08972, 0.4461, 0.09144, 0.4427, 0.09049, 0.4427, 0.09049, 0.4461, 0.09144, 0.5124, 0.1318, 0.5145, 0.1337, 0.5145, 0.1337, 0.5124, 0.1318, 0.4967, 0.09592, 0.4935, 0.09438, 0.4935, 0.09438, 0.4967, 0.09592])
me_cube_001.materials.append(mat_material_001)
me_cube_001.use_mirror_vertex_groups = False
me_cube_001.update()

# ---- objects
ob_sciana = bpy.data.objects.new('sciana', me_cube)
ob_corps1 = bpy.data.objects.new('corps1', me_plane)
ob_sciana_wycieta = bpy.data.objects.new('sciana_wycieta', me_cube_001)

# ---- transforms, parenting, visibility, modifiers, constraints
ob_sciana.location = (0.0, 0.0, 0.0)
ob_sciana.scale = (0.1, 0.3868, 0.3853)
ob_sciana.lock_rotations_4d = False
ob_sciana.empty_display_type = 'ARROWS'
ob_sciana.lineart.crease_threshold = 0.0
ob_corps1.location = (0.0, 0.0, 0.0)
ob_sciana_wycieta.location = (0.0, 0.0, 0.0)
ob_sciana_wycieta.lock_rotations_4d = False
ob_sciana_wycieta.empty_display_type = 'ARROWS'
ob_sciana_wycieta.lineart.crease_threshold = 0.0

# ---- collection membership
col_collection.objects.link(ob_sciana)
col_collection.objects.link(ob_corps1)
col_collection.objects.link(ob_sciana_wycieta)

# ---- scene / render settings (as saved in the file)
scene.frame_start = 1; scene.frame_end = 250; scene.frame_set(1)
scene.render.engine = 'BLENDER_EEVEE_NEXT'
scene.cycles.sampling_pattern = 'TABULATED_SOBOL'
bpy.context.view_layer.update()

# ---- added for rendering (the .blend has no active camera and no usable light): camera, sun
cam_auto = bpy.data.cameras.new('AutoCamera')
cam_auto.lens = 50.0
cam_auto.sensor_width = 36.0
cam_auto.clip_end = 1000.0
ob_auto_camera = bpy.data.objects.new('AutoCamera', cam_auto)
scene.collection.objects.link(ob_auto_camera)
ob_auto_camera.location = (4.57483, -5.49813, 4.41582)
ob_auto_camera.rotation_euler = (1.09748, -7.21219e-08, 0.694738)
scene.camera = ob_auto_camera
light_auto_sun = bpy.data.lights.new('AutoSun', 'SUN')
light_auto_sun.energy = 3.0
light_auto_sun.angle = 0.0523599
ob_auto_sun = bpy.data.objects.new('AutoSun', light_auto_sun)
scene.collection.objects.link(ob_auto_sun)
ob_auto_sun.rotation_euler = (0.872665, 0.174533, 0.523599)
bpy.context.view_layer.update()
